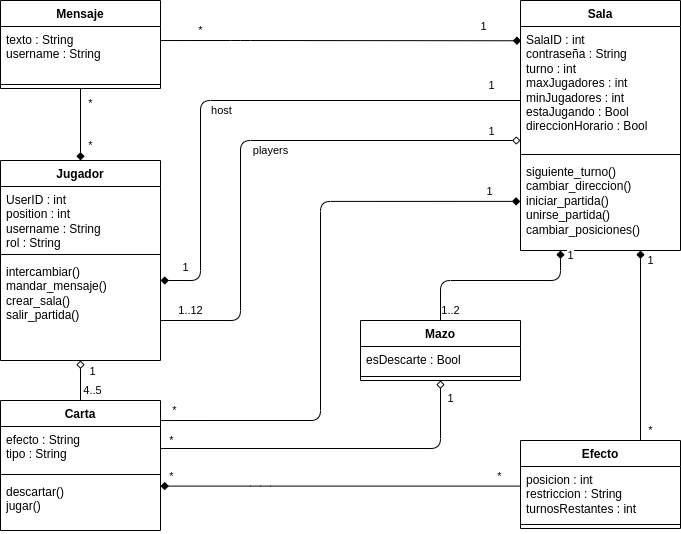

The diagram above was exported from draw.io. Its source (the exported page's mxGraphModel, read from the mxfile embedded in the PNG):
<mxGraphModel dx="191" dy="1753" grid="1" gridSize="10" guides="1" tooltips="1" connect="1" arrows="1" fold="1" page="1" pageScale="1" pageWidth="827" pageHeight="1169" math="0" shadow="0">
  <root>
    <mxCell id="0" />
    <mxCell id="1" parent="0" />
    <mxCell id="P_bybsf8cnfXPhyeWLuo-1" style="edgeStyle=none;rounded=0;orthogonalLoop=1;jettySize=auto;html=1;endArrow=diamond;endFill=1;" edge="1" parent="1" source="P_bybsf8cnfXPhyeWLuo-11" target="P_bybsf8cnfXPhyeWLuo-7">
      <mxGeometry relative="1" as="geometry" />
    </mxCell>
    <mxCell id="P_bybsf8cnfXPhyeWLuo-2" value="*" style="edgeLabel;html=1;align=center;verticalAlign=middle;resizable=0;points=[];" vertex="1" connectable="0" parent="P_bybsf8cnfXPhyeWLuo-1">
      <mxGeometry x="-0.2738" y="-1" relative="1" as="geometry">
        <mxPoint x="11" y="-11" as="offset" />
      </mxGeometry>
    </mxCell>
    <mxCell id="P_bybsf8cnfXPhyeWLuo-3" value="*" style="edgeLabel;html=1;align=center;verticalAlign=middle;resizable=0;points=[];" vertex="1" connectable="0" parent="P_bybsf8cnfXPhyeWLuo-1">
      <mxGeometry x="0.4167" y="2" relative="1" as="geometry">
        <mxPoint x="8" y="6" as="offset" />
      </mxGeometry>
    </mxCell>
    <mxCell id="P_bybsf8cnfXPhyeWLuo-4" style="edgeStyle=none;rounded=0;orthogonalLoop=1;jettySize=auto;html=1;endArrow=diamond;endFill=0;" edge="1" parent="1" source="P_bybsf8cnfXPhyeWLuo-29" target="P_bybsf8cnfXPhyeWLuo-7">
      <mxGeometry relative="1" as="geometry" />
    </mxCell>
    <mxCell id="P_bybsf8cnfXPhyeWLuo-5" value="&lt;div&gt;1&lt;/div&gt;" style="edgeLabel;html=1;align=center;verticalAlign=middle;resizable=0;points=[];" vertex="1" connectable="0" parent="P_bybsf8cnfXPhyeWLuo-4">
      <mxGeometry x="-0.7733" y="-1" relative="1" as="geometry">
        <mxPoint x="11" y="-25" as="offset" />
      </mxGeometry>
    </mxCell>
    <mxCell id="P_bybsf8cnfXPhyeWLuo-6" value="&lt;div&gt;4..5&lt;/div&gt;" style="edgeLabel;html=1;align=center;verticalAlign=middle;resizable=0;points=[];" vertex="1" connectable="0" parent="P_bybsf8cnfXPhyeWLuo-4">
      <mxGeometry x="0.6489" y="-1" relative="1" as="geometry">
        <mxPoint x="11" y="23" as="offset" />
      </mxGeometry>
    </mxCell>
    <mxCell id="P_bybsf8cnfXPhyeWLuo-7" value="Jugador" style="swimlane;fontStyle=1;align=center;verticalAlign=top;childLayout=stackLayout;horizontal=1;startSize=26;horizontalStack=0;resizeParent=1;resizeParentMax=0;resizeLast=0;collapsible=1;marginBottom=0;whiteSpace=wrap;html=1;" vertex="1" parent="1">
      <mxGeometry x="890" y="-954" width="160" height="200" as="geometry">
        <mxRectangle x="1070" y="-1100" width="90" height="30" as="alternateBounds" />
      </mxGeometry>
    </mxCell>
    <mxCell id="P_bybsf8cnfXPhyeWLuo-8" value="&lt;div&gt;UserID : int&lt;/div&gt;&lt;div&gt;position : int&amp;nbsp;&lt;/div&gt;&lt;div&gt;username : String&lt;br&gt;&lt;/div&gt;&lt;div&gt;rol : String&lt;br&gt;&lt;/div&gt;&lt;div&gt;&lt;br&gt;&lt;/div&gt;" style="text;strokeColor=none;fillColor=none;align=left;verticalAlign=top;spacingLeft=4;spacingRight=4;overflow=hidden;rotatable=0;points=[[0,0.5],[1,0.5]];portConstraint=eastwest;whiteSpace=wrap;html=1;" vertex="1" parent="P_bybsf8cnfXPhyeWLuo-7">
      <mxGeometry y="26" width="160" height="64" as="geometry" />
    </mxCell>
    <mxCell id="P_bybsf8cnfXPhyeWLuo-9" value="" style="line;strokeWidth=1;fillColor=none;align=left;verticalAlign=middle;spacingTop=-1;spacingLeft=3;spacingRight=3;rotatable=0;labelPosition=right;points=[];portConstraint=eastwest;strokeColor=inherit;" vertex="1" parent="P_bybsf8cnfXPhyeWLuo-7">
      <mxGeometry y="90" width="160" height="8" as="geometry" />
    </mxCell>
    <mxCell id="P_bybsf8cnfXPhyeWLuo-10" value="&lt;div&gt;&lt;span style=&quot;background-color: initial;&quot;&gt;intercambiar()&lt;/span&gt;&lt;br&gt;&lt;/div&gt;&lt;div&gt;mandar_mensaje()&lt;/div&gt;&lt;div&gt;crear_sala()&lt;/div&gt;&lt;div&gt;&lt;div&gt;salir_partida()&lt;/div&gt;&lt;/div&gt;" style="text;strokeColor=none;fillColor=none;align=left;verticalAlign=top;spacingLeft=4;spacingRight=4;overflow=hidden;rotatable=0;points=[[0,0.5],[1,0.5]];portConstraint=eastwest;whiteSpace=wrap;html=1;" vertex="1" parent="P_bybsf8cnfXPhyeWLuo-7">
      <mxGeometry y="98" width="160" height="102" as="geometry" />
    </mxCell>
    <mxCell id="P_bybsf8cnfXPhyeWLuo-11" value="Mensaje" style="swimlane;fontStyle=1;align=center;verticalAlign=top;childLayout=stackLayout;horizontal=1;startSize=26;horizontalStack=0;resizeParent=1;resizeParentMax=0;resizeLast=0;collapsible=1;marginBottom=0;whiteSpace=wrap;html=1;" vertex="1" parent="1">
      <mxGeometry x="890" y="-1114" width="160" height="88" as="geometry">
        <mxRectangle x="1070" y="-1100" width="90" height="30" as="alternateBounds" />
      </mxGeometry>
    </mxCell>
    <mxCell id="P_bybsf8cnfXPhyeWLuo-12" value="&lt;div&gt;texto : String&lt;/div&gt;&lt;div&gt;username : String&lt;br&gt;&lt;/div&gt;&lt;div&gt;&lt;br&gt;&lt;/div&gt;" style="text;strokeColor=none;fillColor=none;align=left;verticalAlign=top;spacingLeft=4;spacingRight=4;overflow=hidden;rotatable=0;points=[[0,0.5],[1,0.5]];portConstraint=eastwest;whiteSpace=wrap;html=1;" vertex="1" parent="P_bybsf8cnfXPhyeWLuo-11">
      <mxGeometry y="26" width="160" height="54" as="geometry" />
    </mxCell>
    <mxCell id="P_bybsf8cnfXPhyeWLuo-13" value="" style="line;strokeWidth=1;fillColor=none;align=left;verticalAlign=middle;spacingTop=-1;spacingLeft=3;spacingRight=3;rotatable=0;labelPosition=right;points=[];portConstraint=eastwest;strokeColor=inherit;" vertex="1" parent="P_bybsf8cnfXPhyeWLuo-11">
      <mxGeometry y="80" width="160" height="8" as="geometry" />
    </mxCell>
    <mxCell id="P_bybsf8cnfXPhyeWLuo-15" style="edgeStyle=orthogonalEdgeStyle;orthogonalLoop=1;jettySize=auto;html=1;endArrow=diamond;endFill=1;rounded=1;" edge="1" parent="1" source="P_bybsf8cnfXPhyeWLuo-19" target="P_bybsf8cnfXPhyeWLuo-7">
      <mxGeometry relative="1" as="geometry">
        <mxPoint x="1339" y="-819.1921956901573" as="sourcePoint" />
        <mxPoint x="1144.28" y="-819.66" as="targetPoint" />
        <Array as="points">
          <mxPoint x="1090" y="-1014" />
          <mxPoint x="1090" y="-834" />
        </Array>
      </mxGeometry>
    </mxCell>
    <mxCell id="P_bybsf8cnfXPhyeWLuo-16" value="&lt;div&gt;1&lt;/div&gt;" style="edgeLabel;html=1;align=center;verticalAlign=middle;resizable=0;points=[];" vertex="1" connectable="0" parent="P_bybsf8cnfXPhyeWLuo-15">
      <mxGeometry x="0.8402" relative="1" as="geometry">
        <mxPoint x="-15" y="-10" as="offset" />
      </mxGeometry>
    </mxCell>
    <mxCell id="P_bybsf8cnfXPhyeWLuo-17" value="&lt;div&gt;1&lt;/div&gt;" style="edgeLabel;html=1;align=center;verticalAlign=middle;resizable=0;points=[];" vertex="1" connectable="0" parent="P_bybsf8cnfXPhyeWLuo-15">
      <mxGeometry x="-0.9137" y="2" relative="1" as="geometry">
        <mxPoint x="-6" y="-17" as="offset" />
      </mxGeometry>
    </mxCell>
    <mxCell id="P_bybsf8cnfXPhyeWLuo-18" value="&lt;div&gt;host&lt;/div&gt;" style="edgeLabel;html=1;align=center;verticalAlign=middle;resizable=0;points=[];" vertex="1" connectable="0" parent="P_bybsf8cnfXPhyeWLuo-15">
      <mxGeometry x="0.0075" y="-3" relative="1" as="geometry">
        <mxPoint x="-28" y="13" as="offset" />
      </mxGeometry>
    </mxCell>
    <mxCell id="P_bybsf8cnfXPhyeWLuo-19" value="&lt;div&gt;Sala&lt;/div&gt;" style="swimlane;fontStyle=1;align=center;verticalAlign=top;childLayout=stackLayout;horizontal=1;startSize=26;horizontalStack=0;resizeParent=1;resizeParentMax=0;resizeLast=0;collapsible=1;marginBottom=0;whiteSpace=wrap;html=1;" vertex="1" parent="1">
      <mxGeometry x="1410" y="-1114" width="160" height="250" as="geometry" />
    </mxCell>
    <mxCell id="P_bybsf8cnfXPhyeWLuo-20" value="&lt;div&gt;SalaID : int&lt;/div&gt;&lt;div&gt;contraseña : String&lt;/div&gt;&lt;div&gt;turno : int&lt;/div&gt;&lt;div&gt;maxJugadores : int&lt;/div&gt;&lt;div&gt;minJugadores : int&lt;/div&gt;&lt;div&gt;estaJugando : Bool&lt;/div&gt;&lt;div&gt;direccionHorario : Bool&lt;br&gt;&lt;/div&gt;&lt;div&gt;&lt;br&gt;&lt;/div&gt;" style="text;strokeColor=none;fillColor=none;align=left;verticalAlign=top;spacingLeft=4;spacingRight=4;overflow=hidden;rotatable=0;points=[[0,0.5],[1,0.5]];portConstraint=eastwest;whiteSpace=wrap;html=1;" vertex="1" parent="P_bybsf8cnfXPhyeWLuo-19">
      <mxGeometry y="26" width="160" height="124" as="geometry" />
    </mxCell>
    <mxCell id="P_bybsf8cnfXPhyeWLuo-21" value="" style="line;strokeWidth=1;fillColor=none;align=left;verticalAlign=middle;spacingTop=-1;spacingLeft=3;spacingRight=3;rotatable=0;labelPosition=right;points=[];portConstraint=eastwest;strokeColor=inherit;" vertex="1" parent="P_bybsf8cnfXPhyeWLuo-19">
      <mxGeometry y="150" width="160" height="8" as="geometry" />
    </mxCell>
    <mxCell id="P_bybsf8cnfXPhyeWLuo-22" value="&lt;div&gt;siguiente_turno()&lt;/div&gt;&lt;div&gt;cambiar_direccion()&lt;/div&gt;iniciar_partida()&lt;br&gt;unirse_partida()&lt;br&gt;cambiar_posiciones()" style="text;strokeColor=none;fillColor=none;align=left;verticalAlign=top;spacingLeft=4;spacingRight=4;overflow=hidden;rotatable=0;points=[[0,0.5],[1,0.5]];portConstraint=eastwest;whiteSpace=wrap;html=1;" vertex="1" parent="P_bybsf8cnfXPhyeWLuo-19">
      <mxGeometry y="158" width="160" height="92" as="geometry" />
    </mxCell>
    <mxCell id="P_bybsf8cnfXPhyeWLuo-23" style="edgeStyle=orthogonalEdgeStyle;orthogonalLoop=1;jettySize=auto;html=1;endArrow=diamond;endFill=1;rounded=1;exitX=0.001;exitY=0.318;exitDx=0;exitDy=0;exitPerimeter=0;" edge="1" parent="1" target="P_bybsf8cnfXPhyeWLuo-32">
      <mxGeometry relative="1" as="geometry">
        <mxPoint x="1410.1599999999999" y="-628.418" as="sourcePoint" />
        <mxPoint x="1060" y="-634" as="targetPoint" />
        <Array as="points">
          <mxPoint x="1150" y="-628" />
          <mxPoint x="1150" y="-628" />
        </Array>
      </mxGeometry>
    </mxCell>
    <mxCell id="P_bybsf8cnfXPhyeWLuo-24" value="&lt;div&gt;*&lt;/div&gt;" style="edgeLabel;html=1;align=center;verticalAlign=middle;resizable=0;points=[];" vertex="1" connectable="0" parent="P_bybsf8cnfXPhyeWLuo-23">
      <mxGeometry x="-0.9013" y="-1" relative="1" as="geometry">
        <mxPoint x="-4" y="-9" as="offset" />
      </mxGeometry>
    </mxCell>
    <mxCell id="P_bybsf8cnfXPhyeWLuo-25" value="*" style="edgeLabel;html=1;align=center;verticalAlign=middle;resizable=0;points=[];" vertex="1" connectable="0" parent="P_bybsf8cnfXPhyeWLuo-23">
      <mxGeometry x="0.7364" y="-1" relative="1" as="geometry">
        <mxPoint x="-37" y="-9" as="offset" />
      </mxGeometry>
    </mxCell>
    <mxCell id="P_bybsf8cnfXPhyeWLuo-26" style="edgeStyle=orthogonalEdgeStyle;orthogonalLoop=1;jettySize=auto;html=1;endArrow=diamond;endFill=1;rounded=1;exitX=0.998;exitY=0.154;exitDx=0;exitDy=0;exitPerimeter=0;entryX=-0.001;entryY=0.466;entryDx=0;entryDy=0;entryPerimeter=0;" edge="1" parent="1" source="P_bybsf8cnfXPhyeWLuo-29" target="P_bybsf8cnfXPhyeWLuo-22">
      <mxGeometry relative="1" as="geometry">
        <mxPoint x="1060" y="-694" as="sourcePoint" />
        <mxPoint x="1218" y="-862" as="targetPoint" />
        <Array as="points">
          <mxPoint x="1210" y="-694" />
          <mxPoint x="1210" y="-913" />
        </Array>
      </mxGeometry>
    </mxCell>
    <mxCell id="P_bybsf8cnfXPhyeWLuo-27" value="&lt;div&gt;*&lt;/div&gt;" style="edgeLabel;html=1;align=center;verticalAlign=middle;resizable=0;points=[];" vertex="1" connectable="0" parent="P_bybsf8cnfXPhyeWLuo-26">
      <mxGeometry x="-0.9639" y="-1" relative="1" as="geometry">
        <mxPoint x="3" y="-11" as="offset" />
      </mxGeometry>
    </mxCell>
    <mxCell id="P_bybsf8cnfXPhyeWLuo-28" value="1" style="edgeLabel;html=1;align=center;verticalAlign=middle;resizable=0;points=[];" vertex="1" connectable="0" parent="P_bybsf8cnfXPhyeWLuo-26">
      <mxGeometry x="0.8919" y="-2" relative="1" as="geometry">
        <mxPoint y="-12" as="offset" />
      </mxGeometry>
    </mxCell>
    <mxCell id="P_bybsf8cnfXPhyeWLuo-29" value="&lt;div&gt;Carta&lt;/div&gt;" style="swimlane;fontStyle=1;align=center;verticalAlign=top;childLayout=stackLayout;horizontal=1;startSize=26;horizontalStack=0;resizeParent=1;resizeParentMax=0;resizeLast=0;collapsible=1;marginBottom=0;whiteSpace=wrap;html=1;" vertex="1" parent="1">
      <mxGeometry x="890" y="-714" width="160" height="130" as="geometry">
        <mxRectangle x="1810" y="-880" width="70" height="30" as="alternateBounds" />
      </mxGeometry>
    </mxCell>
    <mxCell id="P_bybsf8cnfXPhyeWLuo-30" value="&lt;div&gt;efecto : String&lt;/div&gt;&lt;div&gt;tipo : String&lt;br&gt;&lt;/div&gt;" style="text;strokeColor=none;fillColor=none;align=left;verticalAlign=top;spacingLeft=4;spacingRight=4;overflow=hidden;rotatable=0;points=[[0,0.5],[1,0.5]];portConstraint=eastwest;whiteSpace=wrap;html=1;" vertex="1" parent="P_bybsf8cnfXPhyeWLuo-29">
      <mxGeometry y="26" width="160" height="44" as="geometry" />
    </mxCell>
    <mxCell id="P_bybsf8cnfXPhyeWLuo-31" value="" style="line;strokeWidth=1;fillColor=none;align=left;verticalAlign=middle;spacingTop=-1;spacingLeft=3;spacingRight=3;rotatable=0;labelPosition=right;points=[];portConstraint=eastwest;strokeColor=inherit;" vertex="1" parent="P_bybsf8cnfXPhyeWLuo-29">
      <mxGeometry y="70" width="160" height="8" as="geometry" />
    </mxCell>
    <mxCell id="P_bybsf8cnfXPhyeWLuo-32" value="&lt;div&gt;&lt;span style=&quot;background-color: initial;&quot;&gt;descartar()&lt;/span&gt;&lt;br&gt;&lt;/div&gt;&lt;div&gt;jugar()&lt;/div&gt;" style="text;strokeColor=none;fillColor=none;align=left;verticalAlign=top;spacingLeft=4;spacingRight=4;overflow=hidden;rotatable=0;points=[[0,0.5],[1,0.5]];portConstraint=eastwest;whiteSpace=wrap;html=1;" vertex="1" parent="P_bybsf8cnfXPhyeWLuo-29">
      <mxGeometry y="78" width="160" height="52" as="geometry" />
    </mxCell>
    <mxCell id="P_bybsf8cnfXPhyeWLuo-33" style="edgeStyle=orthogonalEdgeStyle;orthogonalLoop=1;jettySize=auto;html=1;endArrow=diamond;endFill=1;rounded=1;exitX=0.75;exitY=0;exitDx=0;exitDy=0;entryX=0.75;entryY=1;entryDx=0;entryDy=0;entryPerimeter=0;" edge="1" parent="1" source="P_bybsf8cnfXPhyeWLuo-43" target="P_bybsf8cnfXPhyeWLuo-22">
      <mxGeometry relative="1" as="geometry">
        <mxPoint x="1451" y="-707.9999999999999" as="sourcePoint" />
        <Array as="points" />
        <mxPoint x="1530" y="-804" as="targetPoint" />
      </mxGeometry>
    </mxCell>
    <mxCell id="P_bybsf8cnfXPhyeWLuo-34" value="*" style="edgeLabel;html=1;align=center;verticalAlign=middle;resizable=0;points=[];" vertex="1" connectable="0" parent="P_bybsf8cnfXPhyeWLuo-33">
      <mxGeometry x="-0.9559" y="-1" relative="1" as="geometry">
        <mxPoint x="9" y="-6" as="offset" />
      </mxGeometry>
    </mxCell>
    <mxCell id="P_bybsf8cnfXPhyeWLuo-35" value="1" style="edgeLabel;html=1;align=center;verticalAlign=middle;resizable=0;points=[];" vertex="1" connectable="0" parent="P_bybsf8cnfXPhyeWLuo-33">
      <mxGeometry x="0.8777" y="-3" relative="1" as="geometry">
        <mxPoint x="7" y="-2" as="offset" />
      </mxGeometry>
    </mxCell>
    <mxCell id="P_bybsf8cnfXPhyeWLuo-36" style="edgeStyle=orthogonalEdgeStyle;orthogonalLoop=1;jettySize=auto;html=1;endArrow=diamond;endFill=0;strokeColor=default;rounded=1;" edge="1" parent="1" source="P_bybsf8cnfXPhyeWLuo-10">
      <mxGeometry relative="1" as="geometry">
        <mxPoint x="1060" y="-794" as="sourcePoint" />
        <mxPoint x="1410" y="-974" as="targetPoint" />
        <Array as="points">
          <mxPoint x="1130" y="-794" />
          <mxPoint x="1130" y="-974" />
        </Array>
      </mxGeometry>
    </mxCell>
    <mxCell id="P_bybsf8cnfXPhyeWLuo-37" value="1..12" style="edgeLabel;html=1;align=center;verticalAlign=middle;resizable=0;points=[];" vertex="1" connectable="0" parent="P_bybsf8cnfXPhyeWLuo-36">
      <mxGeometry x="-0.9424" y="-1" relative="1" as="geometry">
        <mxPoint x="14" y="-11" as="offset" />
      </mxGeometry>
    </mxCell>
    <mxCell id="P_bybsf8cnfXPhyeWLuo-38" value="&lt;div&gt;players&lt;/div&gt;" style="edgeLabel;html=1;align=center;verticalAlign=middle;resizable=0;points=[];" vertex="1" connectable="0" parent="P_bybsf8cnfXPhyeWLuo-36">
      <mxGeometry x="0.0021" relative="1" as="geometry">
        <mxPoint x="19" y="10" as="offset" />
      </mxGeometry>
    </mxCell>
    <mxCell id="P_bybsf8cnfXPhyeWLuo-39" value="1" style="edgeLabel;html=1;align=center;verticalAlign=middle;resizable=0;points=[];" vertex="1" connectable="0" parent="P_bybsf8cnfXPhyeWLuo-36">
      <mxGeometry x="0.9267" y="-1" relative="1" as="geometry">
        <mxPoint x="-9" y="-10" as="offset" />
      </mxGeometry>
    </mxCell>
    <mxCell id="P_bybsf8cnfXPhyeWLuo-40" style="edgeStyle=orthogonalEdgeStyle;rounded=1;orthogonalLoop=1;jettySize=auto;html=1;endArrow=diamond;endFill=1;entryX=0.004;entryY=0.115;entryDx=0;entryDy=0;entryPerimeter=0;" edge="1" parent="1" target="P_bybsf8cnfXPhyeWLuo-20">
      <mxGeometry relative="1" as="geometry">
        <mxPoint x="1190" y="-1074" as="targetPoint" />
        <mxPoint x="1050.3200000000002" y="-1073.9736842105262" as="sourcePoint" />
        <Array as="points">
          <mxPoint x="1130" y="-1074" />
        </Array>
      </mxGeometry>
    </mxCell>
    <mxCell id="P_bybsf8cnfXPhyeWLuo-41" value="&lt;div&gt;1&lt;/div&gt;" style="edgeLabel;html=1;align=center;verticalAlign=middle;resizable=0;points=[];" vertex="1" connectable="0" parent="P_bybsf8cnfXPhyeWLuo-40">
      <mxGeometry x="0.8216" y="2" relative="1" as="geometry">
        <mxPoint x="-6" y="-13" as="offset" />
      </mxGeometry>
    </mxCell>
    <mxCell id="P_bybsf8cnfXPhyeWLuo-42" value="&lt;div&gt;*&lt;/div&gt;" style="edgeLabel;html=1;align=center;verticalAlign=middle;resizable=0;points=[];" vertex="1" connectable="0" parent="P_bybsf8cnfXPhyeWLuo-40">
      <mxGeometry x="-0.753" y="-1" relative="1" as="geometry">
        <mxPoint x="-5" y="-11" as="offset" />
      </mxGeometry>
    </mxCell>
    <mxCell id="P_bybsf8cnfXPhyeWLuo-43" value="&lt;div&gt;Efecto&lt;/div&gt;" style="swimlane;fontStyle=1;align=center;verticalAlign=top;childLayout=stackLayout;horizontal=1;startSize=26;horizontalStack=0;resizeParent=1;resizeParentMax=0;resizeLast=0;collapsible=1;marginBottom=0;whiteSpace=wrap;html=1;" vertex="1" parent="1">
      <mxGeometry x="1410" y="-674" width="160" height="88" as="geometry">
        <mxRectangle x="1810" y="-880" width="70" height="30" as="alternateBounds" />
      </mxGeometry>
    </mxCell>
    <mxCell id="P_bybsf8cnfXPhyeWLuo-44" value="&lt;div&gt;posicion : int&amp;nbsp;&lt;/div&gt;&lt;div&gt;restriccion : String&lt;br&gt;&lt;/div&gt;&lt;div&gt;turnosRestantes : int&lt;/div&gt;" style="text;strokeColor=none;fillColor=none;align=left;verticalAlign=top;spacingLeft=4;spacingRight=4;overflow=hidden;rotatable=0;points=[[0,0.5],[1,0.5]];portConstraint=eastwest;whiteSpace=wrap;html=1;" vertex="1" parent="P_bybsf8cnfXPhyeWLuo-43">
      <mxGeometry y="26" width="160" height="54" as="geometry" />
    </mxCell>
    <mxCell id="P_bybsf8cnfXPhyeWLuo-45" value="" style="line;strokeWidth=1;fillColor=none;align=left;verticalAlign=middle;spacingTop=-1;spacingLeft=3;spacingRight=3;rotatable=0;labelPosition=right;points=[];portConstraint=eastwest;strokeColor=inherit;" vertex="1" parent="P_bybsf8cnfXPhyeWLuo-43">
      <mxGeometry y="80" width="160" height="8" as="geometry" />
    </mxCell>
    <mxCell id="P_bybsf8cnfXPhyeWLuo-50" style="edgeStyle=orthogonalEdgeStyle;rounded=1;orthogonalLoop=1;jettySize=auto;html=1;exitX=0.5;exitY=0;exitDx=0;exitDy=0;endArrow=diamond;endFill=1;" edge="1" parent="1" source="P_bybsf8cnfXPhyeWLuo-59">
      <mxGeometry relative="1" as="geometry">
        <mxPoint x="1450" y="-864" as="targetPoint" />
        <mxPoint x="1290" y="-794" as="sourcePoint" />
        <Array as="points">
          <mxPoint x="1330" y="-834" />
          <mxPoint x="1450" y="-834" />
        </Array>
      </mxGeometry>
    </mxCell>
    <mxCell id="P_bybsf8cnfXPhyeWLuo-51" value="&lt;div&gt;1&lt;/div&gt;" style="edgeLabel;html=1;align=center;verticalAlign=middle;resizable=0;points=[];" vertex="1" connectable="0" parent="P_bybsf8cnfXPhyeWLuo-50">
      <mxGeometry x="0.6863" relative="1" as="geometry">
        <mxPoint x="10" y="-25" as="offset" />
      </mxGeometry>
    </mxCell>
    <mxCell id="P_bybsf8cnfXPhyeWLuo-52" value="1..2" style="edgeLabel;html=1;align=center;verticalAlign=middle;resizable=0;points=[];" vertex="1" connectable="0" parent="P_bybsf8cnfXPhyeWLuo-50">
      <mxGeometry x="-0.5851" relative="1" as="geometry">
        <mxPoint x="10" y="29" as="offset" />
      </mxGeometry>
    </mxCell>
    <mxCell id="P_bybsf8cnfXPhyeWLuo-53" style="edgeStyle=orthogonalEdgeStyle;rounded=1;orthogonalLoop=1;jettySize=auto;html=1;strokeColor=default;endArrow=diamond;endFill=0;exitX=1;exitY=0.5;exitDx=0;exitDy=0;entryX=0.5;entryY=1;entryDx=0;entryDy=0;" edge="1" parent="1" source="P_bybsf8cnfXPhyeWLuo-30" target="P_bybsf8cnfXPhyeWLuo-59">
      <mxGeometry relative="1" as="geometry">
        <mxPoint x="1290" y="-707.5840000000001" as="targetPoint" />
      </mxGeometry>
    </mxCell>
    <mxCell id="P_bybsf8cnfXPhyeWLuo-55" value="*" style="edgeLabel;html=1;align=center;verticalAlign=middle;resizable=0;points=[];" vertex="1" connectable="0" parent="P_bybsf8cnfXPhyeWLuo-53">
      <mxGeometry x="-0.9378" y="-1" relative="1" as="geometry">
        <mxPoint y="-9" as="offset" />
      </mxGeometry>
    </mxCell>
    <mxCell id="P_bybsf8cnfXPhyeWLuo-64" value="1" style="edgeLabel;html=1;align=center;verticalAlign=middle;resizable=0;points=[];" vertex="1" connectable="0" parent="P_bybsf8cnfXPhyeWLuo-53">
      <mxGeometry x="0.9024" y="-1" relative="1" as="geometry">
        <mxPoint x="9" as="offset" />
      </mxGeometry>
    </mxCell>
    <mxCell id="P_bybsf8cnfXPhyeWLuo-59" value="Mazo" style="swimlane;fontStyle=1;align=center;verticalAlign=top;childLayout=stackLayout;horizontal=1;startSize=26;horizontalStack=0;resizeParent=1;resizeParentMax=0;resizeLast=0;collapsible=1;marginBottom=0;whiteSpace=wrap;html=1;" vertex="1" parent="1">
      <mxGeometry x="1250" y="-794" width="160" height="60" as="geometry" />
    </mxCell>
    <mxCell id="P_bybsf8cnfXPhyeWLuo-60" value="esDescarte : Bool" style="text;strokeColor=none;fillColor=none;align=left;verticalAlign=top;spacingLeft=4;spacingRight=4;overflow=hidden;rotatable=0;points=[[0,0.5],[1,0.5]];portConstraint=eastwest;whiteSpace=wrap;html=1;" vertex="1" parent="P_bybsf8cnfXPhyeWLuo-59">
      <mxGeometry y="26" width="160" height="26" as="geometry" />
    </mxCell>
    <mxCell id="P_bybsf8cnfXPhyeWLuo-61" value="" style="line;strokeWidth=1;fillColor=none;align=left;verticalAlign=middle;spacingTop=-1;spacingLeft=3;spacingRight=3;rotatable=0;labelPosition=right;points=[];portConstraint=eastwest;strokeColor=inherit;" vertex="1" parent="P_bybsf8cnfXPhyeWLuo-59">
      <mxGeometry y="52" width="160" height="8" as="geometry" />
    </mxCell>
  </root>
</mxGraphModel>